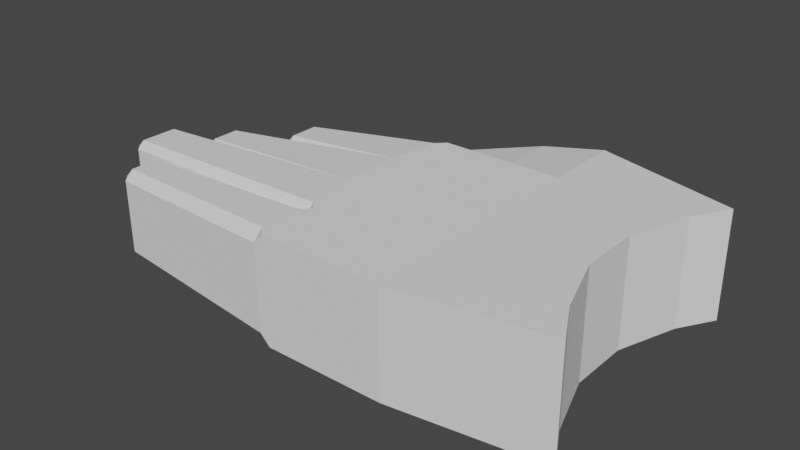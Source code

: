 # Source: Monkey.blend  (saved by Blender 3.3.6; exported with 4.5.12 LTS)
import bpy
from mathutils import Matrix  # noqa: F401  (used for matrix-valued properties, if any)

bpy.ops.wm.read_factory_settings(use_empty=True)
scene = bpy.context.scene
scene.name = 'Scene'

# ---- collections
col_collection = bpy.data.collections.new('Collection'); scene.collection.children.link(col_collection)

# ---- world
world_world = bpy.data.worlds.new('World'); scene.world = world_world
world_world.use_nodes = True; world_world.node_tree.nodes.clear()
_N = world_world.node_tree.nodes; _L = world_world.node_tree.links
n0 = _N.new('ShaderNodeOutputWorld'); n0.name = 'World Output'; n0.location = (300, 300)
n1 = _N.new('ShaderNodeBackground'); n1.name = 'Background'; n1.location = (10, 300)
n1.inputs[0].default_value = (0.05088, 0.05088, 0.05088, 1.0)
_L.new(n1.outputs[0], n0.inputs[0])
n0.is_active_output = True
world_world.color = (0.05088, 0.05088, 0.05088)
world_world.use_sun_shadow = False
world_world.sun_shadow_jitter_overblur = 0.0

# ---- meshes
me_cube_002 = bpy.data.meshes.new('Cube.002')
me_cube_002.from_pydata([(-0.2045, -1.0, 0.1112), (-0.2116, -1.001, 0.9805), (-0.2045, 1.0, 0.1112), (-0.2116, 0.9991, 0.9805), (1.0, -0.826, 0.1112), (1.0, -0.826, 1.0), (0.8218, 1.0, 0.1112), (0.8218, 1.0, 1.0), (-0.2045, 0.5, 0.1112), (-0.2045, 0.0, 0.1112), (-0.2045, -0.5, 0.1112), (-0.2116, -0.5009, 0.9805), (-0.2116, -0.0008603, 0.9805), (-0.2116, 0.4991, 0.9805), (0.8218, -0.5, 0.1112), (0.6526, 0.0, 0.1112), (0.6526, 0.5, 0.1112), (0.6526, 0.5, 1.0), (0.6526, 0.0, 1.0), (0.8218, -0.5, 1.0), (-1.288, 0.9305, 0.1112), (-1.288, 0.9999, 0.1807), (-1.218, 1.0, 0.1112), (-1.294, 0.9992, 0.911), (-1.295, 0.9297, 0.9805), (-1.225, 0.9991, 0.9805), (-1.357, 0.5, 0.1107), (-1.357, 0.502, 0.1107), (-1.357, 0.0, 0.1107), (-1.357, 0.001818, 0.1107), (-1.288, -0.5001, 0.1807), (-1.288, -0.4305, 0.1112), (-1.218, -0.5, 0.1112), (-1.288, -0.5695, 0.1112), (-1.295, -0.4314, 0.9805), (-1.294, -0.5008, 0.911), (-1.295, -0.5703, 0.9805), (-1.225, -0.5009, 0.9805), (-1.364, -0.0008603, 0.9799), (-1.364, 0.0009579, 0.9799), (-1.364, 0.4991, 0.9799), (-1.364, 0.5012, 0.9799), (-2.446, 0.5316, 0.8645), (-2.497, 0.5331, 0.8121), (-2.445, 0.4796, 0.8125), (-2.446, 0.7782, 0.8645), (-2.445, 0.8302, 0.8125), (-2.497, 0.7782, 0.8121), (-2.441, 0.8308, 0.2657), (-2.44, 0.7788, 0.2137), (-2.493, 0.7788, 0.2652), (-2.44, 0.5322, 0.2137), (-2.441, 0.4801, 0.2657), (-2.493, 0.5337, 0.2652), (-2.925, 0.3447, 0.2284), (-2.975, 0.3447, 0.277), (-2.926, 0.3937, 0.2774), (-2.925, 0.1202, 0.2284), (-2.926, 0.07111, 0.2774), (-2.975, 0.1214, 0.277), (-2.93, 0.1196, 0.8419), (-2.979, 0.1209, 0.7925), (-2.93, 0.0706, 0.7929), (-2.93, 0.3441, 0.8419), (-2.93, 0.3932, 0.7929), (-2.979, 0.3441, 0.7925), (-3.22, -0.05931, 0.2848), (-3.28, -0.05937, 0.3438), (-3.221, 6.611e-05, 0.3442), (-3.22, -0.3683, 0.2848), (-3.221, -0.4278, 0.3442), (-3.28, -0.3684, 0.3438), (-3.226, -0.3689, 0.9053), (-3.285, -0.3692, 0.8453), (-3.226, -0.4284, 0.8452), (-3.226, -0.0599, 0.9041), (-3.226, -0.0005525, 0.8452), (-3.285, -0.06014, 0.8441), (-1.288, -1.0, 0.1961), (-1.288, -0.9151, 0.1112), (-1.203, -1.0, 0.1112), (-1.295, -0.916, 0.9805), (-1.294, -1.001, 0.8956), (-1.21, -1.001, 0.9805), (-2.833, -0.5556, 0.1639), (-2.906, -0.5586, 0.236), (-2.833, -0.4829, 0.2366), (-2.833, -0.783, 0.1639), (-2.833, -0.8557, 0.2366), (-2.906, -0.7831, 0.236), (-2.838, -0.8563, 0.8352), (-2.839, -0.7837, 0.9078), (-2.911, -0.7837, 0.8346), (-2.839, -0.5563, 0.9078), (-2.838, -0.4835, 0.8352), (-2.911, -0.5592, 0.8346), (-1.288, -0.5695, 0.1112), (-1.288, -0.5001, 0.1807), (-1.294, -0.5008, 0.911), (-1.295, -0.5703, 0.9805), (-0.2118, 1.65, 0.9808), (-0.2047, 1.65, 0.1116), (0.9998, 1.291, 0.1116), (0.9998, 1.291, 1.0), (-0.7516, 1.177, 0.8713), (-0.7445, 1.178, 0.2117), (-0.7518, 1.638, 0.8715), (-0.7447, 1.638, 0.2119), (-1.423, 1.297, 0.6919), (-1.416, 1.298, 0.3768), (-1.423, 1.517, 0.692), (-1.416, 1.517, 0.3769)], [], [(2, 8, 26, 20, 22), (3, 7, 103, 100), (14, 19, 5, 4), (4, 5, 1, 0), (10, 14, 4, 0), (19, 11, 1, 5), (26, 28, 57, 54), (96, 33, 79, 87, 84), (41, 24, 45, 42), (30, 35, 74, 70), (20, 26, 51, 49), (27, 40, 44, 52), (29, 38, 62, 58), (34, 39, 75, 72), (39, 41, 63, 60), (53, 43, 47, 50), (1, 11, 37, 36, 81, 83), (11, 12, 39, 34, 37), (38, 29, 68, 76), (7, 3, 13, 17), (17, 13, 12, 18), (18, 12, 11, 19), (2, 6, 16, 8), (8, 16, 15, 9), (9, 15, 14, 10), (6, 7, 17, 16), (16, 17, 18, 15), (15, 18, 19, 14), (59, 61, 65, 55), (13, 3, 25, 24, 41), (3, 2, 22, 21, 23, 25), (40, 27, 56, 64), (71, 73, 77, 67), (12, 13, 41, 39), (28, 31, 69, 66), (8, 9, 28, 26), (9, 10, 32, 31, 28), (10, 0, 80, 79, 33, 32), (30, 31, 32, 33, 96, 97), (98, 35, 30, 97, 86, 94), (0, 1, 83, 82, 78, 80), (81, 36, 99, 93, 91), (89, 92, 95, 85), (20, 21, 22), (23, 24, 25), (34, 35, 98, 99, 36, 37), (42, 43, 44), (45, 46, 47), (48, 49, 50), (51, 52, 53), (54, 55, 56), (57, 58, 59), (60, 61, 62), (63, 64, 65), (66, 67, 68), (69, 70, 71), (72, 73, 74), (75, 76, 77), (42, 45, 47, 43), (46, 48, 50, 47), (49, 51, 53, 50), (43, 53, 52, 44), (23, 46, 45, 24), (44, 40, 41, 42), (27, 52, 51, 26), (48, 21, 20, 49), (54, 57, 59, 55), (60, 63, 65, 61), (61, 59, 58, 62), (64, 56, 55, 65), (39, 60, 62, 38), (57, 28, 29, 58), (40, 64, 63, 41), (26, 54, 56, 27), (66, 69, 71, 67), (73, 71, 70, 74), (76, 68, 67, 77), (38, 76, 75, 39), (74, 35, 34, 72), (30, 70, 69, 31), (68, 29, 28, 66), (23, 21, 48, 46), (78, 79, 80), (81, 82, 83), (84, 85, 86), (87, 88, 89), (90, 91, 92), (93, 94, 95), (84, 87, 89, 85), (88, 90, 92, 89), (91, 93, 95, 92), (94, 86, 85, 95), (78, 88, 87, 79), (81, 91, 90, 82), (86, 97, 96, 84), (93, 99, 98, 94), (78, 82, 90, 88), (101, 100, 103, 102), (2, 3, 104, 105), (7, 6, 102, 103), (6, 2, 101, 102), (106, 107, 111, 110), (3, 100, 106, 104), (101, 2, 105, 107), (100, 101, 107, 106), (109, 108, 110, 111), (104, 106, 110, 108), (105, 104, 108, 109), (107, 105, 109, 111), (72, 75, 77, 73)])
_uv = me_cube_002.uv_layers.new(name='UVMap')
_uv.uv.foreach_set('vector', [0.125, 0.5, 0.125, 0.5625, 0.125, 0.5625, 0.125, 0.5087, 0.125, 0.5, 0.875, 0.5, 0.625, 0.5, 0.625, 0.5, 0.875, 0.5, 0.375, 0.6875, 0.625, 0.6875, 0.625, 0.75, 0.375, 0.75, 0.375, 0.75, 0.625, 0.75, 0.625, 1.0, 0.375, 1.0, 0.125, 0.6875, 0.375, 0.6875, 0.375, 0.75, 0.125, 0.75, 0.625, 0.6875, 0.875, 0.6875, 0.875, 0.75, 0.625, 0.75, 0.125, 0.5625, 0.125, 0.6252, 0.125, 0.6155, 0.125, 0.572, 0.125, 0.6962, 0.125, 0.6962, 0.125, 0.7394, 0.125, 0.7379, 0.125, 0.6996, 0.875, 0.5625, 0.875, 0.5087, 0.875, 0.5092, 0.875, 0.5533, 0.395, 0.0625, 0.605, 0.0625, 0.605, 0.0625, 0.395, 0.0625, 0.125, 0.5087, 0.125, 0.5628, 0.125, 0.5533, 0.125, 0.5092, 0.375, 0.1875, 0.625, 0.1875, 0.605, 0.1875, 0.395, 0.1875, 0.375, 0.125, 0.625, 0.125, 0.605, 0.125, 0.395, 0.125, 0.875, 0.6788, 0.875, 0.6248, 0.875, 0.6337, 0.875, 0.6788, 0.875, 0.625, 0.875, 0.5622, 0.875, 0.572, 0.875, 0.6155, 0.395, 0.1968, 0.605, 0.1968, 0.605, 0.2407, 0.395, 0.2407, 0.875, 0.75, 0.875, 0.6875, 0.875, 0.6875, 0.875, 0.6962, 0.875, 0.7394, 0.875, 0.75, 0.875, 0.6875, 0.875, 0.625, 0.875, 0.6248, 0.875, 0.6788, 0.875, 0.6875, 0.625, 0.125, 0.375, 0.125, 0.395, 0.125, 0.605, 0.125, 0.625, 0.5, 0.875, 0.5, 0.875, 0.5625, 0.625, 0.5625, 0.625, 0.5625, 0.875, 0.5625, 0.875, 0.625, 0.625, 0.625, 0.625, 0.625, 0.875, 0.625, 0.875, 0.6875, 0.625, 0.6875, 0.125, 0.5, 0.375, 0.5, 0.375, 0.5625, 0.125, 0.5625, 0.125, 0.5625, 0.375, 0.5625, 0.375, 0.625, 0.125, 0.625, 0.125, 0.625, 0.375, 0.625, 0.375, 0.6875, 0.125, 0.6875, 0.375, 0.5, 0.625, 0.5, 0.625, 0.5625, 0.375, 0.5625, 0.375, 0.5625, 0.625, 0.5625, 0.625, 0.625, 0.375, 0.625, 0.375, 0.625, 0.625, 0.625, 0.625, 0.6875, 0.375, 0.6875, 0.395, 0.1345, 0.605, 0.1345, 0.605, 0.178, 0.395, 0.178, 0.875, 0.5625, 0.875, 0.5, 0.875, 0.5, 0.875, 0.5087, 0.875, 0.5622, 0.625, 0.25, 0.375, 0.25, 0.375, 0.25, 0.395, 0.25, 0.605, 0.25, 0.625, 0.25, 0.625, 0.1875, 0.375, 0.1875, 0.395, 0.1875, 0.605, 0.1875, 0.395, 0.07118, 0.605, 0.07118, 0.605, 0.1163, 0.395, 0.1163, 0.875, 0.625, 0.875, 0.5625, 0.875, 0.5622, 0.875, 0.6248, 0.125, 0.625, 0.125, 0.6788, 0.125, 0.6788, 0.125, 0.6337, 0.125, 0.5625, 0.125, 0.625, 0.125, 0.625, 0.125, 0.5625, 0.125, 0.625, 0.125, 0.6875, 0.125, 0.6875, 0.125, 0.6788, 0.125, 0.625, 0.125, 0.6875, 0.125, 0.75, 0.125, 0.75, 0.125, 0.7394, 0.125, 0.6962, 0.125, 0.6875, 0.125, 0.6875, 0.125, 0.6875, 0.125, 0.6875, 0.125, 0.6962, 0.125, 0.6962, 0.125, 0.6875, 0.605, 0.0625, 0.605, 0.0625, 0.395, 0.0625, 0.395, 0.0625, 0.3994, 0.0625, 0.6006, 0.0625, 0.375, 1.0, 0.625, 1.0, 0.625, 1.0, 0.6006, 1.0, 0.3994, 1.0, 0.375, 1.0, 0.875, 0.7394, 0.875, 0.6962, 0.875, 0.6962, 0.875, 0.6996, 0.875, 0.7379, 0.3994, 0.01228, 0.6006, 0.01228, 0.6006, 0.05022, 0.3994, 0.05022, 0.125, 0.5087, 0.125, 0.5, 0.125, 0.5, 0.605, 0.25, 0.625, 0.25, 0.625, 0.25, 0.625, 0.0625, 0.605, 0.0625, 0.605, 0.0625, 0.625, 0.0625, 0.625, 0.0625, 0.6248, 0.0625, 0.625, 0.1965, 0.605, 0.1968, 0.605, 0.1875, 0.625, 0.2407, 0.605, 0.25, 0.605, 0.2407, 0.395, 0.25, 0.375, 0.2407, 0.395, 0.2407, 0.375, 0.1965, 0.395, 0.1875, 0.395, 0.1968, 0.375, 0.178, 0.395, 0.178, 0.395, 0.1875, 0.375, 0.1343, 0.395, 0.125, 0.395, 0.1345, 0.625, 0.1343, 0.605, 0.1345, 0.605, 0.125, 0.625, 0.178, 0.605, 0.1875, 0.605, 0.178, 0.375, 0.1163, 0.395, 0.1163, 0.395, 0.125, 0.375, 0.07118, 0.395, 0.0625, 0.395, 0.07118, 0.625, 0.07118, 0.605, 0.07118, 0.605, 0.0625, 0.625, 0.1163, 0.605, 0.125, 0.605, 0.1163, 0.625, 0.1965, 0.625, 0.2407, 0.605, 0.2407, 0.605, 0.1968, 0.605, 0.25, 0.395, 0.25, 0.395, 0.2407, 0.605, 0.2407, 0.375, 0.2407, 0.375, 0.1965, 0.395, 0.1968, 0.395, 0.2407, 0.605, 0.1968, 0.395, 0.1968, 0.395, 0.1875, 0.605, 0.1875, 0.605, 0.25, 0.605, 0.25, 0.625, 0.25, 0.625, 0.25, 0.605, 0.1875, 0.625, 0.1875, 0.625, 0.1875, 0.625, 0.1875, 0.125, 0.5625, 0.125, 0.5625, 0.125, 0.5533, 0.125, 0.5628, 0.125, 0.5, 0.125, 0.5, 0.125, 0.5087, 0.125, 0.5092, 0.375, 0.178, 0.375, 0.1343, 0.395, 0.1345, 0.395, 0.178, 0.625, 0.1343, 0.625, 0.178, 0.605, 0.178, 0.605, 0.1345, 0.605, 0.1345, 0.395, 0.1345, 0.395, 0.125, 0.605, 0.125, 0.605, 0.1875, 0.395, 0.1875, 0.395, 0.178, 0.605, 0.178, 0.625, 0.125, 0.625, 0.125, 0.605, 0.125, 0.625, 0.125, 0.125, 0.6155, 0.125, 0.6252, 0.125, 0.625, 0.125, 0.625, 0.625, 0.1875, 0.605, 0.1875, 0.625, 0.1875, 0.625, 0.1875, 0.125, 0.5625, 0.125, 0.572, 0.125, 0.5625, 0.125, 0.5625, 0.375, 0.1163, 0.375, 0.07118, 0.395, 0.07118, 0.395, 0.1163, 0.605, 0.07118, 0.395, 0.07118, 0.395, 0.0625, 0.605, 0.0625, 0.605, 0.125, 0.395, 0.125, 0.395, 0.1163, 0.605, 0.1163, 0.625, 0.125, 0.605, 0.125, 0.625, 0.125, 0.625, 0.125, 0.605, 0.0625, 0.605, 0.0625, 0.625, 0.0625, 0.625, 0.0625, 0.125, 0.6875, 0.125, 0.6875, 0.125, 0.6788, 0.125, 0.6788, 0.125, 0.625, 0.125, 0.625, 0.125, 0.625, 0.125, 0.6337, 0.605, 0.25, 0.395, 0.25, 0.395, 0.25, 0.605, 0.25, 0.125, 0.75, 0.125, 0.7394, 0.125, 0.75, 0.625, 1.0, 0.6006, 1.0, 0.625, 1.0, 0.375, 0.05072, 0.3994, 0.05022, 0.3994, 0.0625, 0.375, 0.01228, 0.3994, 0.0, 0.3994, 0.01228, 0.6006, 0.0, 0.625, 0.01228, 0.6006, 0.01228, 0.625, 0.05072, 0.6006, 0.0625, 0.6006, 0.05022, 0.375, 0.05072, 0.375, 0.01228, 0.3994, 0.01228, 0.3994, 0.05022, 0.3994, 0.0, 0.6006, 0.0, 0.6006, 0.01228, 0.3994, 0.01228, 0.625, 0.01228, 0.625, 0.05072, 0.6006, 0.05022, 0.6006, 0.01228, 0.6006, 0.0625, 0.3994, 0.0625, 0.3994, 0.05022, 0.6006, 0.05022, 0.125, 0.75, 0.125, 0.75, 0.125, 0.7379, 0.125, 0.7394, 0.625, 1.0, 0.625, 1.0, 0.6006, 1.0, 0.6006, 1.0, 0.125, 0.6875, 0.125, 0.6875, 0.125, 0.6962, 0.125, 0.6996, 0.625, 0.0625, 0.625, 0.0625, 0.605, 0.0625, 0.6006, 0.0625, 0.3994, 1.0, 0.6006, 1.0, 0.6006, 1.0, 0.3994, 1.0, 0.375, 0.25, 0.625, 0.25, 0.625, 0.5, 0.375, 0.5, 0.375, 0.25, 0.625, 0.25, 0.625, 0.25, 0.375, 0.25, 0.625, 0.5, 0.375, 0.5, 0.375, 0.5, 0.625, 0.5, 0.375, 0.5, 0.125, 0.5, 0.125, 0.5, 0.375, 0.5, 0.625, 0.25, 0.375, 0.25, 0.375, 0.25, 0.625, 0.25, 0.875, 0.5, 0.875, 0.5, 0.875, 0.5, 0.875, 0.5, 0.125, 0.5, 0.125, 0.5, 0.125, 0.5, 0.125, 0.5, 0.625, 0.25, 0.375, 0.25, 0.375, 0.25, 0.625, 0.25, 0.375, 0.25, 0.625, 0.25, 0.625, 0.25, 0.375, 0.25, 0.875, 0.5, 0.875, 0.5, 0.875, 0.5, 0.875, 0.5, 0.375, 0.25, 0.625, 0.25, 0.625, 0.25, 0.375, 0.25, 0.125, 0.5, 0.125, 0.5, 0.125, 0.5, 0.125, 0.5, 0.875, 0.6788, 0.875, 0.6337, 0.605, 0.1163, 0.605, 0.07118])
me_cube_002.update()

# ---- objects
ob_cube = bpy.data.objects.new('Cube', me_cube_002)

# ---- transforms, parenting, visibility, modifiers, constraints
ob_cube.location = (0.0, 0.0, 0.0)
ob_cube.scale = (0.2044, 0.2044, 0.2044)

# ---- collection membership
col_collection.objects.link(ob_cube)

# ---- scene / render settings (as saved in the file)
scene.frame_start = 1; scene.frame_end = 250; scene.frame_set(1)
scene.render.engine = 'BLENDER_EEVEE_NEXT'
scene.cycles.sampling_pattern = 'TABULATED_SOBOL'
scene.cycles.use_light_tree = False
scene.view_settings.view_transform = 'Filmic'
bpy.context.view_layer.update()

# ---- added for rendering (the .blend has no active camera and no usable light): camera, sun
cam_auto = bpy.data.cameras.new('AutoCamera')
cam_auto.lens = 50.0
cam_auto.sensor_width = 36.0
cam_auto.clip_end = 1000.0
ob_auto_camera = bpy.data.objects.new('AutoCamera', cam_auto)
scene.collection.objects.link(ob_auto_camera)
ob_auto_camera.location = (0.734046, -1.09469, 0.887569)
ob_auto_camera.rotation_euler = (1.09748, -7.21219e-08, 0.694738)
scene.camera = ob_auto_camera
light_auto_sun = bpy.data.lights.new('AutoSun', 'SUN')
light_auto_sun.energy = 3.0
light_auto_sun.angle = 0.0523599
ob_auto_sun = bpy.data.objects.new('AutoSun', light_auto_sun)
scene.collection.objects.link(ob_auto_sun)
ob_auto_sun.rotation_euler = (0.872665, 0.174533, 0.523599)
bpy.context.view_layer.update()
